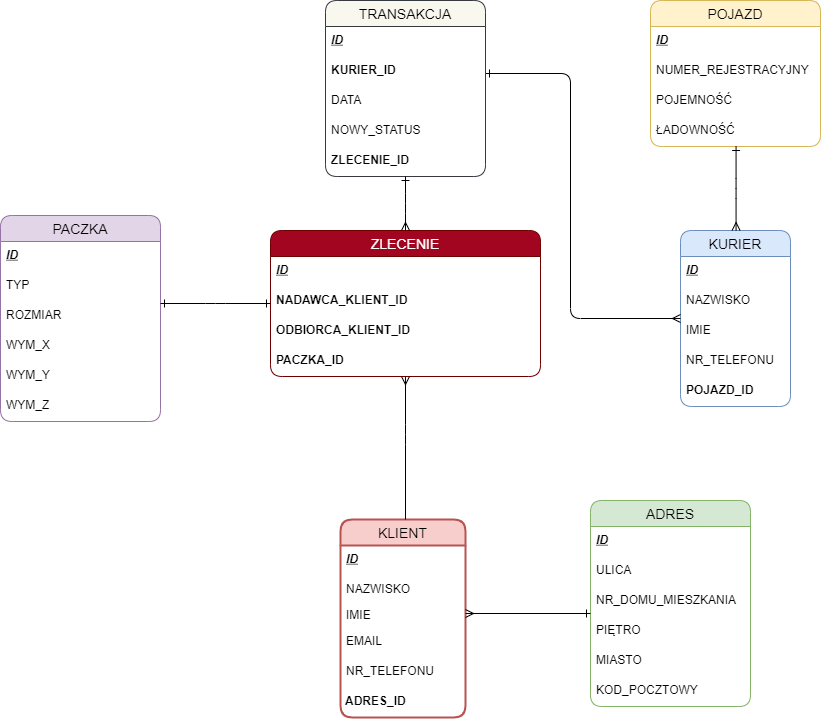

The diagram above was exported from draw.io. Its source (the exported page's mxGraphModel, read from the mxfile embedded in the PNG):
<mxGraphModel dx="1483" dy="781" grid="1" gridSize="10" guides="1" tooltips="1" connect="1" arrows="1" fold="1" page="0" pageScale="1" pageWidth="1169" pageHeight="827" background="none" math="0" shadow="0">
  <root>
    <mxCell id="0" />
    <mxCell id="1" parent="0" />
    <object label="KLIENT" placeholders="1" id="yWtfDCY7fMlx7n7QB2Mu-2">
      <mxCell style="swimlane;fontStyle=0;childLayout=stackLayout;horizontal=1;startSize=26;horizontalStack=0;resizeParent=1;resizeParentMax=0;resizeLast=0;collapsible=1;marginBottom=0;align=center;fontSize=14;rounded=1;shadow=0;fillColor=#f8cecc;strokeColor=#b85450;strokeWidth=2;swimlaneFillColor=none;" parent="1" vertex="1">
        <mxGeometry x="390" y="565" width="125" height="198" as="geometry">
          <mxRectangle x="390" y="565" width="50" height="26" as="alternateBounds" />
        </mxGeometry>
      </mxCell>
    </object>
    <mxCell id="MqITxnU-AFIlXHRTQ3YX-64" value="ID" style="text;spacingLeft=4;spacingRight=4;overflow=hidden;rotatable=0;points=[[0,0.5],[1,0.5]];portConstraint=eastwest;fontSize=12;rounded=0;shadow=0;fontStyle=7" parent="yWtfDCY7fMlx7n7QB2Mu-2" vertex="1">
      <mxGeometry y="26" width="125" height="30" as="geometry" />
    </mxCell>
    <mxCell id="yWtfDCY7fMlx7n7QB2Mu-4" value="NAZWISKO" style="text;strokeColor=none;align=left;verticalAlign=top;spacingLeft=4;spacingRight=4;overflow=hidden;rotatable=0;points=[[0,0.5],[1,0.5]];portConstraint=eastwest;" parent="yWtfDCY7fMlx7n7QB2Mu-2" vertex="1">
      <mxGeometry y="56" width="125" height="26" as="geometry" />
    </mxCell>
    <mxCell id="yWtfDCY7fMlx7n7QB2Mu-3" value="IMIE&#10;" style="text;strokeColor=none;align=left;verticalAlign=top;spacingLeft=4;spacingRight=4;overflow=hidden;rotatable=0;points=[[0,0.5],[1,0.5]];portConstraint=eastwest;" parent="yWtfDCY7fMlx7n7QB2Mu-2" vertex="1">
      <mxGeometry y="82" width="125" height="26" as="geometry" />
    </mxCell>
    <mxCell id="MqITxnU-AFIlXHRTQ3YX-75" value="EMAIL" style="text;strokeColor=none;spacingLeft=4;spacingRight=4;overflow=hidden;rotatable=0;points=[[0,0.5],[1,0.5]];portConstraint=eastwest;fontSize=12;rounded=0;shadow=0;" parent="yWtfDCY7fMlx7n7QB2Mu-2" vertex="1">
      <mxGeometry y="108" width="125" height="30" as="geometry" />
    </mxCell>
    <mxCell id="MqITxnU-AFIlXHRTQ3YX-74" value="NR_TELEFONU&#10;" style="text;strokeColor=none;spacingLeft=4;spacingRight=4;overflow=hidden;rotatable=0;points=[[0,0.5],[1,0.5]];portConstraint=eastwest;fontSize=12;rounded=0;shadow=0;" parent="yWtfDCY7fMlx7n7QB2Mu-2" vertex="1">
      <mxGeometry y="138" width="125" height="30" as="geometry" />
    </mxCell>
    <mxCell id="MqITxnU-AFIlXHRTQ3YX-65" value="ADRES_ID" style="text;spacingLeft=3;spacingRight=3;overflow=hidden;rotatable=0;points=[[0,0.1],[0.1,0.1]];portConstraint=eastwest;fontSize=12;rounded=1;shadow=0;perimeterSpacing=26;glass=0;sketch=0;fontStyle=1;" parent="yWtfDCY7fMlx7n7QB2Mu-2" vertex="1">
      <mxGeometry y="168" width="125" height="30" as="geometry" />
    </mxCell>
    <mxCell id="MqITxnU-AFIlXHRTQ3YX-89" value="PACZKA" style="swimlane;fontStyle=0;childLayout=stackLayout;horizontal=1;startSize=26;horizontalStack=0;resizeParent=1;resizeParentMax=0;resizeLast=0;collapsible=1;marginBottom=0;align=center;fontSize=14;rounded=1;shadow=0;fillColor=#e1d5e7;strokeColor=#9673a6;swimlaneFillColor=none;" parent="1" vertex="1">
      <mxGeometry x="50" y="261" width="160" height="206" as="geometry" />
    </mxCell>
    <mxCell id="MqITxnU-AFIlXHRTQ3YX-90" value="ID&#10;" style="text;strokeColor=none;fillColor=none;spacingLeft=4;spacingRight=4;overflow=hidden;rotatable=0;points=[[0,0.5],[1,0.5]];portConstraint=eastwest;fontSize=12;fontStyle=7" parent="MqITxnU-AFIlXHRTQ3YX-89" vertex="1">
      <mxGeometry y="26" width="160" height="30" as="geometry" />
    </mxCell>
    <mxCell id="MqITxnU-AFIlXHRTQ3YX-257" value="TYP" style="text;strokeColor=none;fillColor=none;spacingLeft=4;spacingRight=4;overflow=hidden;rotatable=0;points=[[0,0.5],[1,0.5]];portConstraint=eastwest;fontSize=12;rounded=1;shadow=0;" parent="MqITxnU-AFIlXHRTQ3YX-89" vertex="1">
      <mxGeometry y="56" width="160" height="30" as="geometry" />
    </mxCell>
    <mxCell id="MqITxnU-AFIlXHRTQ3YX-148" value="ROZMIAR" style="text;strokeColor=none;fillColor=none;spacingLeft=4;spacingRight=4;overflow=hidden;rotatable=0;points=[[0,0.5],[1,0.5]];portConstraint=eastwest;fontSize=12;rounded=1;shadow=0;" parent="MqITxnU-AFIlXHRTQ3YX-89" vertex="1">
      <mxGeometry y="86" width="160" height="30" as="geometry" />
    </mxCell>
    <mxCell id="MqITxnU-AFIlXHRTQ3YX-100" value="WYM_X" style="text;strokeColor=none;fillColor=none;spacingLeft=4;spacingRight=4;overflow=hidden;rotatable=0;points=[[0,0.5],[1,0.5]];portConstraint=eastwest;fontSize=12;" parent="MqITxnU-AFIlXHRTQ3YX-89" vertex="1">
      <mxGeometry y="116" width="160" height="30" as="geometry" />
    </mxCell>
    <mxCell id="MqITxnU-AFIlXHRTQ3YX-190" value="WYM_Y" style="text;strokeColor=none;fillColor=none;spacingLeft=4;spacingRight=4;overflow=hidden;rotatable=0;points=[[0,0.5],[1,0.5]];portConstraint=eastwest;fontSize=12;" parent="MqITxnU-AFIlXHRTQ3YX-89" vertex="1">
      <mxGeometry y="146" width="160" height="30" as="geometry" />
    </mxCell>
    <mxCell id="MqITxnU-AFIlXHRTQ3YX-191" value="WYM_Z" style="text;strokeColor=none;fillColor=none;spacingLeft=4;spacingRight=4;overflow=hidden;rotatable=0;points=[[0,0.5],[1,0.5]];portConstraint=eastwest;fontSize=12;" parent="MqITxnU-AFIlXHRTQ3YX-89" vertex="1">
      <mxGeometry y="176" width="160" height="30" as="geometry" />
    </mxCell>
    <mxCell id="MqITxnU-AFIlXHRTQ3YX-93" value="ADRES" style="swimlane;fontStyle=0;childLayout=stackLayout;horizontal=1;startSize=26;horizontalStack=0;resizeParent=1;resizeParentMax=0;resizeLast=0;collapsible=1;marginBottom=0;align=center;fontSize=14;rounded=1;shadow=0;strokeColor=#82b366;swimlaneFillColor=none;fillColor=#D5E8D4;" parent="1" vertex="1">
      <mxGeometry x="640" y="546" width="160" height="206" as="geometry" />
    </mxCell>
    <mxCell id="MqITxnU-AFIlXHRTQ3YX-94" value="ID&#10;" style="text;strokeColor=none;fillColor=none;spacingLeft=4;spacingRight=4;overflow=hidden;rotatable=0;points=[[0,0.5],[1,0.5]];portConstraint=eastwest;fontSize=12;fontStyle=7" parent="MqITxnU-AFIlXHRTQ3YX-93" vertex="1">
      <mxGeometry y="26" width="160" height="30" as="geometry" />
    </mxCell>
    <mxCell id="MqITxnU-AFIlXHRTQ3YX-95" value="ULICA" style="text;strokeColor=none;fillColor=none;spacingLeft=4;spacingRight=4;overflow=hidden;rotatable=0;points=[[0,0.5],[1,0.5]];portConstraint=eastwest;fontSize=12;" parent="MqITxnU-AFIlXHRTQ3YX-93" vertex="1">
      <mxGeometry y="56" width="160" height="30" as="geometry" />
    </mxCell>
    <mxCell id="MqITxnU-AFIlXHRTQ3YX-96" value="NR_DOMU_MIESZKANIA" style="text;strokeColor=none;fillColor=none;spacingLeft=4;spacingRight=4;overflow=hidden;rotatable=0;points=[[0,0.5],[1,0.5]];portConstraint=eastwest;fontSize=12;" parent="MqITxnU-AFIlXHRTQ3YX-93" vertex="1">
      <mxGeometry y="86" width="160" height="30" as="geometry" />
    </mxCell>
    <mxCell id="MqITxnU-AFIlXHRTQ3YX-99" value="PIĘTRO" style="text;strokeColor=none;fillColor=none;spacingLeft=4;spacingRight=4;overflow=hidden;rotatable=0;points=[[0,0.5],[1,0.5]];portConstraint=eastwest;fontSize=12;" parent="MqITxnU-AFIlXHRTQ3YX-93" vertex="1">
      <mxGeometry y="116" width="160" height="30" as="geometry" />
    </mxCell>
    <mxCell id="MqITxnU-AFIlXHRTQ3YX-97" value="MIASTO&#10;" style="text;strokeColor=none;fillColor=none;spacingLeft=4;spacingRight=4;overflow=hidden;rotatable=0;points=[[0,0.5],[1,0.5]];portConstraint=eastwest;fontSize=12;rounded=1;shadow=0;" parent="MqITxnU-AFIlXHRTQ3YX-93" vertex="1">
      <mxGeometry y="146" width="160" height="30" as="geometry" />
    </mxCell>
    <mxCell id="MqITxnU-AFIlXHRTQ3YX-98" value="KOD_POCZTOWY" style="text;strokeColor=none;fillColor=none;spacingLeft=4;spacingRight=4;overflow=hidden;rotatable=0;points=[[0,0.5],[1,0.5]];portConstraint=eastwest;fontSize=12;rounded=1;shadow=0;" parent="MqITxnU-AFIlXHRTQ3YX-93" vertex="1">
      <mxGeometry y="176" width="160" height="30" as="geometry" />
    </mxCell>
    <mxCell id="MqITxnU-AFIlXHRTQ3YX-107" value="KURIER" style="swimlane;fontStyle=0;childLayout=stackLayout;horizontal=1;startSize=26;horizontalStack=0;resizeParent=1;resizeParentMax=0;resizeLast=0;collapsible=1;marginBottom=0;align=center;fontSize=14;rounded=1;shadow=0;fillColor=#dae8fc;strokeColor=#6c8ebf;swimlaneFillColor=none;" parent="1" vertex="1">
      <mxGeometry x="730" y="276" width="110" height="176" as="geometry" />
    </mxCell>
    <mxCell id="MqITxnU-AFIlXHRTQ3YX-108" value="ID" style="text;strokeColor=none;fillColor=none;spacingLeft=4;spacingRight=4;overflow=hidden;rotatable=0;points=[[0,0.5],[1,0.5]];portConstraint=eastwest;fontSize=12;fontStyle=7" parent="MqITxnU-AFIlXHRTQ3YX-107" vertex="1">
      <mxGeometry y="26" width="110" height="30" as="geometry" />
    </mxCell>
    <mxCell id="MqITxnU-AFIlXHRTQ3YX-129" value="NAZWISKO" style="text;strokeColor=none;fillColor=none;spacingLeft=4;spacingRight=4;overflow=hidden;rotatable=0;points=[[0,0.5],[1,0.5]];portConstraint=eastwest;fontSize=12;rounded=1;shadow=0;" parent="MqITxnU-AFIlXHRTQ3YX-107" vertex="1">
      <mxGeometry y="56" width="110" height="30" as="geometry" />
    </mxCell>
    <mxCell id="MqITxnU-AFIlXHRTQ3YX-130" value="IMIE" style="text;strokeColor=none;fillColor=none;spacingLeft=4;spacingRight=4;overflow=hidden;rotatable=0;points=[[0,0.5],[1,0.5]];portConstraint=eastwest;fontSize=12;rounded=1;shadow=0;" parent="MqITxnU-AFIlXHRTQ3YX-107" vertex="1">
      <mxGeometry y="86" width="110" height="30" as="geometry" />
    </mxCell>
    <mxCell id="MqITxnU-AFIlXHRTQ3YX-131" value="NR_TELEFONU" style="text;strokeColor=none;fillColor=none;spacingLeft=4;spacingRight=4;overflow=hidden;rotatable=0;points=[[0,0.5],[1,0.5]];portConstraint=eastwest;fontSize=12;rounded=1;shadow=0;" parent="MqITxnU-AFIlXHRTQ3YX-107" vertex="1">
      <mxGeometry y="116" width="110" height="30" as="geometry" />
    </mxCell>
    <mxCell id="MqITxnU-AFIlXHRTQ3YX-109" value="POJAZD_ID" style="text;strokeColor=none;fillColor=none;spacingLeft=4;spacingRight=4;overflow=hidden;rotatable=0;points=[[0,0.5],[1,0.5]];portConstraint=eastwest;fontSize=12;fontStyle=1;" parent="MqITxnU-AFIlXHRTQ3YX-107" vertex="1">
      <mxGeometry y="146" width="110" height="30" as="geometry" />
    </mxCell>
    <mxCell id="MqITxnU-AFIlXHRTQ3YX-112" value="POJAZD" style="swimlane;fontStyle=0;childLayout=stackLayout;horizontal=1;startSize=26;horizontalStack=0;resizeParent=1;resizeParentMax=0;resizeLast=0;collapsible=1;marginBottom=0;align=center;fontSize=14;rounded=1;shadow=0;fillColor=#fff2cc;strokeColor=#d6b656;swimlaneFillColor=none;" parent="1" vertex="1">
      <mxGeometry x="700" y="46" width="170" height="146" as="geometry" />
    </mxCell>
    <mxCell id="MqITxnU-AFIlXHRTQ3YX-113" value="ID" style="text;strokeColor=none;fillColor=none;spacingLeft=4;spacingRight=4;overflow=hidden;rotatable=0;points=[[0,0.5],[1,0.5]];portConstraint=eastwest;fontSize=12;fontStyle=7" parent="MqITxnU-AFIlXHRTQ3YX-112" vertex="1">
      <mxGeometry y="26" width="170" height="30" as="geometry" />
    </mxCell>
    <mxCell id="MqITxnU-AFIlXHRTQ3YX-114" value="NUMER_REJESTRACYJNY" style="text;strokeColor=none;fillColor=none;spacingLeft=4;spacingRight=4;overflow=hidden;rotatable=0;points=[[0,0.5],[1,0.5]];portConstraint=eastwest;fontSize=12;" parent="MqITxnU-AFIlXHRTQ3YX-112" vertex="1">
      <mxGeometry y="56" width="170" height="30" as="geometry" />
    </mxCell>
    <mxCell id="MqITxnU-AFIlXHRTQ3YX-132" value="POJEMNOŚĆ&#10;" style="text;strokeColor=none;fillColor=none;spacingLeft=4;spacingRight=4;overflow=hidden;rotatable=0;points=[[0,0.5],[1,0.5]];portConstraint=eastwest;fontSize=12;rounded=1;shadow=0;" parent="MqITxnU-AFIlXHRTQ3YX-112" vertex="1">
      <mxGeometry y="86" width="170" height="30" as="geometry" />
    </mxCell>
    <mxCell id="MqITxnU-AFIlXHRTQ3YX-133" value="ŁADOWNOŚĆ" style="text;strokeColor=none;fillColor=none;spacingLeft=4;spacingRight=4;overflow=hidden;rotatable=0;points=[[0,0.5],[1,0.5]];portConstraint=eastwest;fontSize=12;rounded=1;shadow=0;" parent="MqITxnU-AFIlXHRTQ3YX-112" vertex="1">
      <mxGeometry y="116" width="170" height="30" as="geometry" />
    </mxCell>
    <mxCell id="MqITxnU-AFIlXHRTQ3YX-134" value="ZLECENIE" style="swimlane;fontStyle=0;childLayout=stackLayout;horizontal=1;startSize=26;horizontalStack=0;resizeParent=1;resizeParentMax=0;resizeLast=0;collapsible=1;marginBottom=0;align=center;fontSize=14;rounded=1;shadow=0;strokeColor=#6F0000;fontColor=#ffffff;swimlaneFillColor=none;fillColor=#A2051F;" parent="1" vertex="1">
      <mxGeometry x="320" y="276" width="270" height="146" as="geometry" />
    </mxCell>
    <mxCell id="MqITxnU-AFIlXHRTQ3YX-135" value="ID" style="text;strokeColor=none;fillColor=none;spacingLeft=4;spacingRight=4;overflow=hidden;rotatable=0;points=[[0,0.5],[1,0.5]];portConstraint=eastwest;fontSize=12;fontStyle=7;" parent="MqITxnU-AFIlXHRTQ3YX-134" vertex="1">
      <mxGeometry y="26" width="270" height="30" as="geometry" />
    </mxCell>
    <mxCell id="MqITxnU-AFIlXHRTQ3YX-137" value="NADAWCA_KLIENT_ID" style="text;strokeColor=none;fillColor=none;spacingLeft=4;spacingRight=4;overflow=hidden;rotatable=0;points=[[0,0.5],[1,0.5]];portConstraint=eastwest;fontSize=12;fontStyle=1;" parent="MqITxnU-AFIlXHRTQ3YX-134" vertex="1">
      <mxGeometry y="56" width="270" height="30" as="geometry" />
    </mxCell>
    <mxCell id="MqITxnU-AFIlXHRTQ3YX-143" value="ODBIORCA_KLIENT_ID" style="text;strokeColor=none;fillColor=none;spacingLeft=4;spacingRight=4;overflow=hidden;rotatable=0;points=[[0,0.5],[1,0.5]];portConstraint=eastwest;fontSize=12;fontStyle=1;" parent="MqITxnU-AFIlXHRTQ3YX-134" vertex="1">
      <mxGeometry y="86" width="270" height="30" as="geometry" />
    </mxCell>
    <mxCell id="MqITxnU-AFIlXHRTQ3YX-156" value="PACZKA_ID" style="text;strokeColor=none;fillColor=none;spacingLeft=4;spacingRight=4;overflow=hidden;rotatable=0;points=[[0,0.5],[1,0.5]];portConstraint=eastwest;fontSize=12;rounded=1;shadow=0;fontStyle=1;labelBackgroundColor=none;" parent="MqITxnU-AFIlXHRTQ3YX-134" vertex="1">
      <mxGeometry y="116" width="270" height="30" as="geometry" />
    </mxCell>
    <mxCell id="MqITxnU-AFIlXHRTQ3YX-172" value="" style="edgeStyle=elbowEdgeStyle;fontSize=12;html=1;endArrow=ERone;startArrow=ERmany;elbow=vertical;endFill=0;startFill=0;" parent="1" source="yWtfDCY7fMlx7n7QB2Mu-2" target="MqITxnU-AFIlXHRTQ3YX-93" edge="1">
      <mxGeometry width="100" height="100" relative="1" as="geometry">
        <mxPoint x="577.5" y="346" as="sourcePoint" />
        <mxPoint x="677.5" y="246" as="targetPoint" />
      </mxGeometry>
    </mxCell>
    <mxCell id="MqITxnU-AFIlXHRTQ3YX-176" value="" style="edgeStyle=elbowEdgeStyle;fontSize=12;html=1;endArrow=ERone;endFill=0;startArrow=ERmany;startFill=0;" parent="1" source="MqITxnU-AFIlXHRTQ3YX-107" target="MqITxnU-AFIlXHRTQ3YX-112" edge="1">
      <mxGeometry width="100" height="100" relative="1" as="geometry">
        <mxPoint x="927.5" y="166" as="sourcePoint" />
        <mxPoint x="517.5" y="236" as="targetPoint" />
      </mxGeometry>
    </mxCell>
    <mxCell id="MqITxnU-AFIlXHRTQ3YX-179" value="" style="edgeStyle=elbowEdgeStyle;fontSize=12;html=1;endArrow=ERmany;startArrow=none;endFill=0;startFill=0;" parent="1" source="yWtfDCY7fMlx7n7QB2Mu-2" target="MqITxnU-AFIlXHRTQ3YX-134" edge="1">
      <mxGeometry width="100" height="100" relative="1" as="geometry">
        <mxPoint x="257.5" y="536" as="sourcePoint" />
        <mxPoint x="357.5" y="436" as="targetPoint" />
        <Array as="points">
          <mxPoint x="455" y="480" />
        </Array>
      </mxGeometry>
    </mxCell>
    <mxCell id="MqITxnU-AFIlXHRTQ3YX-187" value="" style="edgeStyle=orthogonalEdgeStyle;fontSize=12;html=1;endArrow=ERmany;endFill=0;startArrow=ERone;startFill=0;" parent="1" source="MqITxnU-AFIlXHRTQ3YX-228" target="MqITxnU-AFIlXHRTQ3YX-107" edge="1">
      <mxGeometry width="100" height="100" relative="1" as="geometry">
        <mxPoint x="357.5" y="346" as="sourcePoint" />
        <mxPoint x="457.5" y="246" as="targetPoint" />
        <Array as="points">
          <mxPoint x="620" y="119" />
          <mxPoint x="620" y="364" />
        </Array>
      </mxGeometry>
    </mxCell>
    <mxCell id="MqITxnU-AFIlXHRTQ3YX-248" value="" style="fontSize=12;html=1;endArrow=ERone;edgeStyle=elbowEdgeStyle;elbow=vertical;endFill=0;startArrow=ERone;startFill=0;" parent="1" source="MqITxnU-AFIlXHRTQ3YX-89" target="MqITxnU-AFIlXHRTQ3YX-134" edge="1">
      <mxGeometry width="100" height="100" relative="1" as="geometry">
        <mxPoint x="510" y="380" as="sourcePoint" />
        <mxPoint x="610" y="280" as="targetPoint" />
      </mxGeometry>
    </mxCell>
    <mxCell id="MqITxnU-AFIlXHRTQ3YX-228" value="TRANSAKCJA" style="swimlane;fontStyle=0;childLayout=stackLayout;horizontal=1;startSize=26;horizontalStack=0;resizeParent=1;resizeParentMax=0;resizeLast=0;collapsible=1;marginBottom=0;align=center;fontSize=14;rounded=1;shadow=0;strokeColor=#36393d;swimlaneFillColor=none;fillColor=#F9F8EF;" parent="1" vertex="1">
      <mxGeometry x="375" y="46" width="160" height="176" as="geometry" />
    </mxCell>
    <mxCell id="MqITxnU-AFIlXHRTQ3YX-229" value="ID" style="text;strokeColor=none;fillColor=none;spacingLeft=4;spacingRight=4;overflow=hidden;rotatable=0;points=[[0,0.5],[1,0.5]];portConstraint=eastwest;fontSize=12;fontStyle=7" parent="MqITxnU-AFIlXHRTQ3YX-228" vertex="1">
      <mxGeometry y="26" width="160" height="30" as="geometry" />
    </mxCell>
    <mxCell id="MqITxnU-AFIlXHRTQ3YX-136" value="KURIER_ID" style="text;strokeColor=none;fillColor=none;spacingLeft=4;spacingRight=4;overflow=hidden;rotatable=0;points=[[0,0.5],[1,0.5]];portConstraint=eastwest;fontSize=12;fontStyle=1;" parent="MqITxnU-AFIlXHRTQ3YX-228" vertex="1">
      <mxGeometry y="56" width="160" height="30" as="geometry" />
    </mxCell>
    <mxCell id="MqITxnU-AFIlXHRTQ3YX-230" value="DATA" style="text;strokeColor=none;fillColor=none;spacingLeft=4;spacingRight=4;overflow=hidden;rotatable=0;points=[[0,0.5],[1,0.5]];portConstraint=eastwest;fontSize=12;" parent="MqITxnU-AFIlXHRTQ3YX-228" vertex="1">
      <mxGeometry y="86" width="160" height="30" as="geometry" />
    </mxCell>
    <mxCell id="MqITxnU-AFIlXHRTQ3YX-231" value="NOWY_STATUS" style="text;strokeColor=none;fillColor=none;spacingLeft=4;spacingRight=4;overflow=hidden;rotatable=0;points=[[0,0.5],[1,0.5]];portConstraint=eastwest;fontSize=12;" parent="MqITxnU-AFIlXHRTQ3YX-228" vertex="1">
      <mxGeometry y="116" width="160" height="30" as="geometry" />
    </mxCell>
    <mxCell id="MqITxnU-AFIlXHRTQ3YX-157" value="ZLECENIE_ID" style="text;strokeColor=none;fillColor=none;spacingLeft=4;spacingRight=4;overflow=hidden;rotatable=0;points=[[0,0.5],[1,0.5]];portConstraint=eastwest;fontSize=12;rounded=1;shadow=0;fontStyle=1;" parent="MqITxnU-AFIlXHRTQ3YX-228" vertex="1">
      <mxGeometry y="146" width="160" height="30" as="geometry" />
    </mxCell>
    <mxCell id="MqITxnU-AFIlXHRTQ3YX-251" value="" style="edgeStyle=elbowEdgeStyle;fontSize=12;html=1;endArrow=ERone;exitX=0.5;exitY=0;exitDx=0;exitDy=0;elbow=vertical;endFill=0;startArrow=ERmany;startFill=0;" parent="1" source="MqITxnU-AFIlXHRTQ3YX-134" target="MqITxnU-AFIlXHRTQ3YX-228" edge="1">
      <mxGeometry width="100" height="100" relative="1" as="geometry">
        <mxPoint x="387.5" y="426" as="sourcePoint" />
        <mxPoint x="487.5" y="326" as="targetPoint" />
      </mxGeometry>
    </mxCell>
  </root>
</mxGraphModel>